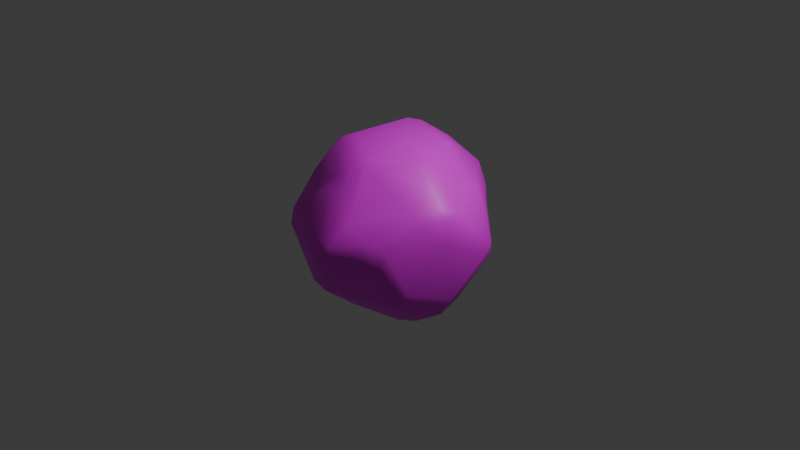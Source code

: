 # Source: lumpyicerock.blend  (saved by Blender 4.5.90; exported with 4.5.12 LTS)
import bpy
from mathutils import Matrix  # noqa: F401  (used for matrix-valued properties, if any)

bpy.ops.wm.read_factory_settings(use_empty=True)
scene = bpy.context.scene
scene.name = 'Scene'

# ---- collections
col_collection = bpy.data.collections.new('Collection'); scene.collection.children.link(col_collection)

# ---- images (referenced by path relative to the original .blend; pixels are not part of the script)
import os
ASSET_DIR = os.environ.get("B2B_ASSET_DIR", "")  # directory of the original .blend (textures are referenced by path, not embedded)
HERE = os.path.dirname(os.path.abspath(__file__))  # packed textures are extracted next to this script under _unpacked/

def load_image(name, relpath, width, height, colorspace="sRGB"):
    """Load a texture the original file referenced (path relative to the .blend, or extracted next to this script)."""
    p = next((c for c in (os.path.join(HERE, relpath), os.path.join(ASSET_DIR, relpath)) if relpath and os.path.exists(c)), "")
    if p:
        img = bpy.data.images.load(p, check_existing=True)
        img.name = name
    else:  # same state as the original file: an image datablock whose file is absent (Cycles renders it pink)
        img = bpy.data.images.new(name, width, height)
        img.source = "FILE"
        img.filepath = "//" + (relpath or name)
    img.colorspace_settings.name = colorspace
    return img
img_ice002_1k_jpg_color_jpg = load_image('Ice002_1K-JPG_Color.jpg', 'Ice002_1K-JPG_Color.jpg', 1024, 1024, 'sRGB')

# ---- materials (node trees are filled in below, after node groups)
mat_material_001 = bpy.data.materials.new('Material.001')

# ---- material node trees
mat_material_001.use_nodes = True; mat_material_001.node_tree.nodes.clear()
_N = mat_material_001.node_tree.nodes; _L = mat_material_001.node_tree.links
n0 = _N.new('ShaderNodeBsdfPrincipled'); n0.name = 'Principled BSDF'; n0.location = (-200, 100)
n1 = _N.new('ShaderNodeOutputMaterial'); n1.name = 'Material Output'; n1.location = (200, 100)
n2 = _N.new('ShaderNodeTexImage'); n2.name = 'Image Texture'; n2.location = (-490, 60)
n2.image = img_ice002_1k_jpg_color_jpg
_L.new(n0.outputs[0], n1.inputs[0])
_L.new(n2.outputs[0], n0.inputs[0])
n1.is_active_output = True

# ---- world
world_world = bpy.data.worlds.new('World'); scene.world = world_world
world_world.use_nodes = True; world_world.node_tree.nodes.clear()
_N = world_world.node_tree.nodes; _L = world_world.node_tree.links
n0 = _N.new('ShaderNodeOutputWorld'); n0.name = 'World Output'; n0.location = (200, 100)
n1 = _N.new('ShaderNodeBackground'); n1.name = 'Background'; n1.location = (-200, 100)
n1.inputs[0].default_value = (0.05088, 0.05088, 0.05088, 1.0)
_L.new(n1.outputs[0], n0.inputs[0])
n0.is_active_output = True
world_world.color = (0.05088, 0.05088, 0.05088)
world_world.sun_shadow_jitter_overblur = 0.0

# ---- cameras
cam_camera = bpy.data.cameras.new('Camera')
cam_camera.clip_end = 100.0
cam_camera.ortho_scale = 7.314

# ---- lights
light_light = bpy.data.lights.new('Light', 'POINT')
light_light.energy = 1000.0
light_light.shadow_soft_size = 0.1

# ---- meshes
me_icosphere = bpy.data.meshes.new('Icosphere')
me_icosphere.from_pydata([(0.09488, 0.06568, -0.9334), (0.7654, -0.7083, -0.4179), (-0.1577, -0.971, -0.4932), (-1.003, 0.1419, -0.4666), (-0.3997, 0.9472, -0.5328), (0.6065, 0.4653, -0.3216), (0.1824, -0.8239, 0.2995), (-0.8224, -0.4447, 0.4588), (-0.6795, 0.4773, 0.599), (0.2687, 0.9689, 0.3877), (0.9416, -0.1864, 0.4224), (0.06638, -0.02597, 0.8916), (-0.2273, -0.4408, -0.9347), (0.5195, -0.4011, -0.8429), (0.21, -0.6838, -0.5985), (0.8655, -0.1114, -0.6682), (0.4361, 0.1637, -0.9498), (-0.3939, -0.06208, -0.8052), (-0.8247, -0.442, -0.4658), (-0.2744, 0.3768, -0.8249), (-0.5906, 0.6155, -0.4843), (0.1322, 0.8545, -0.6657), (0.9122, -0.2609, 0.1318), (1.039, 0.2835, -0.1208), (0.1308, -1.147, 0.0302), (0.5438, -0.8705, 0.1076), (-0.9005, -0.3199, 0.1134), (-0.7183, -0.8717, 0.1115), (-0.6352, 0.7832, 0.1316), (-0.8183, 0.2397, -0.03853), (0.5705, 0.7078, 0.06549), (-0.1036, 0.8713, -0.02476), (0.7742, -0.4701, 0.3709), (-0.1427, -0.6944, 0.5997), (-0.8794, -0.06989, 0.4033), (-0.2177, 0.9333, 0.5941), (0.7362, 0.4155, 0.4365), (0.01227, -0.5264, 0.7907), (0.5096, -0.1255, 0.7623), (-0.5419, -0.2924, 0.8713), (-0.3099, 0.4285, 0.953), (0.2301, 0.4001, 0.8507)], [], [(0, 13, 12), (1, 13, 15), (0, 12, 17), (0, 17, 19), (0, 19, 16), (1, 15, 22), (2, 14, 24), (3, 18, 26), (4, 20, 28), (5, 21, 30), (1, 22, 25), (2, 24, 27), (3, 26, 29), (4, 28, 31), (5, 30, 23), (6, 32, 37), (7, 33, 39), (8, 34, 40), (9, 35, 41), (10, 36, 38), (38, 41, 11), (38, 36, 41), (36, 9, 41), (41, 40, 11), (41, 35, 40), (35, 8, 40), (40, 39, 11), (40, 34, 39), (34, 7, 39), (39, 37, 11), (39, 33, 37), (33, 6, 37), (37, 38, 11), (37, 32, 38), (32, 10, 38), (23, 36, 10), (23, 30, 36), (30, 9, 36), (31, 35, 9), (31, 28, 35), (28, 8, 35), (29, 34, 8), (29, 26, 34), (26, 7, 34), (27, 33, 7), (27, 24, 33), (24, 6, 33), (25, 32, 6), (25, 22, 32), (22, 10, 32), (30, 31, 9), (30, 21, 31), (21, 4, 31), (28, 29, 8), (28, 20, 29), (20, 3, 29), (26, 27, 7), (26, 18, 27), (18, 2, 27), (24, 25, 6), (24, 14, 25), (14, 1, 25), (22, 23, 10), (22, 15, 23), (15, 5, 23), (16, 21, 5), (16, 19, 21), (19, 4, 21), (19, 20, 4), (19, 17, 20), (17, 3, 20), (17, 18, 3), (17, 12, 18), (12, 2, 18), (15, 16, 5), (15, 13, 16), (13, 0, 16), (12, 14, 2), (12, 13, 14), (13, 1, 14)])
me_icosphere.polygons.foreach_set('use_smooth', [True] * 80)
_uv = me_icosphere.uv_layers.new(name='UVMap')
_uv.uv.foreach_set('vector', [0.1818, 0.0, 0.2273, 0.07873, 0.1364, 0.07873, 0.2727, 0.1575, 0.3182, 0.07873, 0.3636, 0.1575, 0.9091, 0.0, 0.9545, 0.07873, 0.8636, 0.07873, 0.7273, 0.0, 0.7727, 0.07873, 0.6818, 0.07873, 0.5455, 0.0, 0.5909, 0.07873, 0.5, 0.07873, 0.2727, 0.1575, 0.3636, 0.1575, 0.3182, 0.2362, 0.09091, 0.1575, 0.1818, 0.1575, 0.1364, 0.2362, 0.8182, 0.1575, 0.9091, 0.1575, 0.8636, 0.2362, 0.6364, 0.1575, 0.7273, 0.1575, 0.6818, 0.2362, 0.4545, 0.1575, 0.5455, 0.1575, 0.5, 0.2362, 0.2727, 0.1575, 0.3182, 0.2362, 0.2273, 0.2362, 0.09091, 0.1575, 0.1364, 0.2362, 0.04546, 0.2362, 0.8182, 0.1575, 0.8636, 0.2362, 0.7727, 0.2362, 0.6364, 0.1575, 0.6818, 0.2362, 0.5909, 0.2362, 0.4545, 0.1575, 0.5, 0.2362, 0.4091, 0.2362, 0.1818, 0.3149, 0.2727, 0.3149, 0.2273, 0.3937, 0.0, 0.3149, 0.09091, 0.3149, 0.04546, 0.3937, 0.7273, 0.3149, 0.8182, 0.3149, 0.7727, 0.3937, 0.5455, 0.3149, 0.6364, 0.3149, 0.5909, 0.3937, 0.3636, 0.3149, 0.4545, 0.3149, 0.4091, 0.3937, 0.4091, 0.3937, 0.5, 0.3937, 0.4545, 0.4724, 0.4091, 0.3937, 0.4545, 0.3149, 0.5, 0.3937, 0.4545, 0.3149, 0.5455, 0.3149, 0.5, 0.3937, 0.5909, 0.3937, 0.6818, 0.3937, 0.6364, 0.4724, 0.5909, 0.3937, 0.6364, 0.3149, 0.6818, 0.3937, 0.6364, 0.3149, 0.7273, 0.3149, 0.6818, 0.3937, 0.7727, 0.3937, 0.8636, 0.3937, 0.8182, 0.4724, 0.7727, 0.3937, 0.8182, 0.3149, 0.8636, 0.3937, 0.8182, 0.3149, 0.9091, 0.3149, 0.8636, 0.3937, 0.04546, 0.3937, 0.1364, 0.3937, 0.09091, 0.4724, 0.04546, 0.3937, 0.09091, 0.3149, 0.1364, 0.3937, 0.09091, 0.3149, 0.1818, 0.3149, 0.1364, 0.3937, 0.2273, 0.3937, 0.3182, 0.3937, 0.2727, 0.4724, 0.2273, 0.3937, 0.2727, 0.3149, 0.3182, 0.3937, 0.2727, 0.3149, 0.3636, 0.3149, 0.3182, 0.3937, 0.4091, 0.2362, 0.4545, 0.3149, 0.3636, 0.3149, 0.4091, 0.2362, 0.5, 0.2362, 0.4545, 0.3149, 0.5, 0.2362, 0.5455, 0.3149, 0.4545, 0.3149, 0.5909, 0.2362, 0.6364, 0.3149, 0.5455, 0.3149, 0.5909, 0.2362, 0.6818, 0.2362, 0.6364, 0.3149, 0.6818, 0.2362, 0.7273, 0.3149, 0.6364, 0.3149, 0.7727, 0.2362, 0.8182, 0.3149, 0.7273, 0.3149, 0.7727, 0.2362, 0.8636, 0.2362, 0.8182, 0.3149, 0.8636, 0.2362, 0.9091, 0.3149, 0.8182, 0.3149, 0.04546, 0.2362, 0.09091, 0.3149, 0.0, 0.3149, 0.04546, 0.2362, 0.1364, 0.2362, 0.09091, 0.3149, 0.1364, 0.2362, 0.1818, 0.3149, 0.09091, 0.3149, 0.2273, 0.2362, 0.2727, 0.3149, 0.1818, 0.3149, 0.2273, 0.2362, 0.3182, 0.2362, 0.2727, 0.3149, 0.3182, 0.2362, 0.3636, 0.3149, 0.2727, 0.3149, 0.5, 0.2362, 0.5909, 0.2362, 0.5455, 0.3149, 0.5, 0.2362, 0.5455, 0.1575, 0.5909, 0.2362, 0.5455, 0.1575, 0.6364, 0.1575, 0.5909, 0.2362, 0.6818, 0.2362, 0.7727, 0.2362, 0.7273, 0.3149, 0.6818, 0.2362, 0.7273, 0.1575, 0.7727, 0.2362, 0.7273, 0.1575, 0.8182, 0.1575, 0.7727, 0.2362, 0.8636, 0.2362, 0.9545, 0.2362, 0.9091, 0.3149, 0.8636, 0.2362, 0.9091, 0.1575, 0.9545, 0.2362, 0.9091, 0.1575, 1.0, 0.1575, 0.9545, 0.2362, 0.1364, 0.2362, 0.2273, 0.2362, 0.1818, 0.3149, 0.1364, 0.2362, 0.1818, 0.1575, 0.2273, 0.2362, 0.1818, 0.1575, 0.2727, 0.1575, 0.2273, 0.2362, 0.3182, 0.2362, 0.4091, 0.2362, 0.3636, 0.3149, 0.3182, 0.2362, 0.3636, 0.1575, 0.4091, 0.2362, 0.3636, 0.1575, 0.4545, 0.1575, 0.4091, 0.2362, 0.5, 0.07873, 0.5455, 0.1575, 0.4545, 0.1575, 0.5, 0.07873, 0.5909, 0.07873, 0.5455, 0.1575, 0.5909, 0.07873, 0.6364, 0.1575, 0.5455, 0.1575, 0.6818, 0.07873, 0.7273, 0.1575, 0.6364, 0.1575, 0.6818, 0.07873, 0.7727, 0.07873, 0.7273, 0.1575, 0.7727, 0.07873, 0.8182, 0.1575, 0.7273, 0.1575, 0.8636, 0.07873, 0.9091, 0.1575, 0.8182, 0.1575, 0.8636, 0.07873, 0.9545, 0.07873, 0.9091, 0.1575, 0.9545, 0.07873, 1.0, 0.1575, 0.9091, 0.1575, 0.3636, 0.1575, 0.4091, 0.07873, 0.4545, 0.1575, 0.3636, 0.1575, 0.3182, 0.07873, 0.4091, 0.07873, 0.3182, 0.07873, 0.3636, 0.0, 0.4091, 0.07873, 0.1364, 0.07873, 0.1818, 0.1575, 0.09091, 0.1575, 0.1364, 0.07873, 0.2273, 0.07873, 0.1818, 0.1575, 0.2273, 0.07873, 0.2727, 0.1575, 0.1818, 0.1575])
me_icosphere.materials.append(mat_material_001)
me_icosphere.update()

# ---- objects
ob_light = bpy.data.objects.new('Light', light_light)
ob_camera = bpy.data.objects.new('Camera', cam_camera)
ob_icosphere = bpy.data.objects.new('Icosphere', me_icosphere)

# ---- transforms, parenting, visibility, modifiers, constraints
ob_light.location = (4.076, 1.005, 5.904)
ob_light.rotation_euler = (0.6503, 0.05522, 1.866)
ob_light.lock_rotations_4d = False
ob_light.empty_display_type = 'ARROWS'
ob_light.color = (0.0, 0.0, 0.0, 0.0)
ob_light.lineart.crease_threshold = 0.0
ob_camera.location = (7.359, -6.926, 4.958)
ob_camera.rotation_euler = (1.109, 0.0, 0.8149)
ob_camera.lock_rotations_4d = False
ob_camera.empty_display_type = 'ARROWS'
ob_camera.color = (0.0, 0.0, 0.0, 0.0)
ob_camera.display_type = 'WIRE'
ob_camera.lineart.crease_threshold = 0.0
ob_icosphere.location = (0.0, 0.0, 0.0)
_m = ob_icosphere.modifiers.new('Bevel', 'BEVEL')

# ---- collection membership
col_collection.objects.link(ob_light)
col_collection.objects.link(ob_camera)
col_collection.objects.link(ob_icosphere)

# ---- scene / render settings (as saved in the file)
scene.camera = ob_camera
scene.frame_start = 1; scene.frame_end = 250; scene.frame_set(1)
scene.render.engine = 'BLENDER_EEVEE_NEXT'
bpy.context.view_layer.update()

